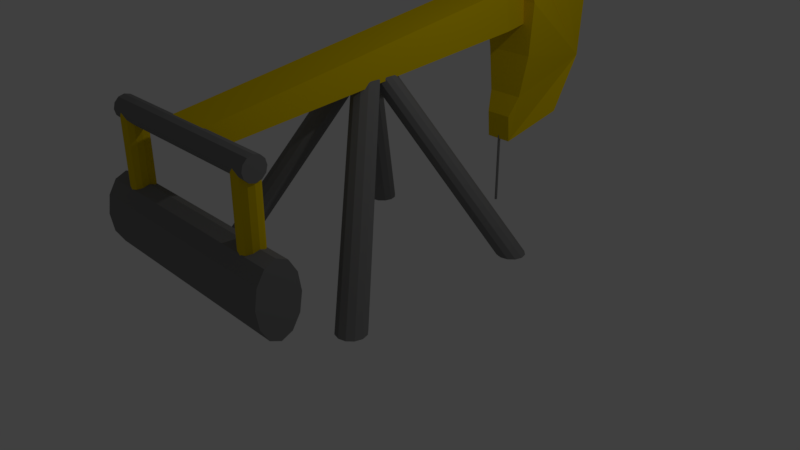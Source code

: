 # Source: oil_drill.blend  (saved by Blender 2.78.0; exported with 4.5.12 LTS)
import bpy
from mathutils import Matrix  # noqa: F401  (used for matrix-valued properties, if any)

bpy.ops.wm.read_factory_settings(use_empty=True)
scene = bpy.context.scene
scene.name = 'Scene'

# ---- collections
col_collection_1 = bpy.data.collections.new('Collection 1'); scene.collection.children.link(col_collection_1)

# ---- materials (node trees are filled in below, after node groups)
mat_oil_drill_base = bpy.data.materials.new('Oil_Drill_Base')
mat_oil_drill_base.alpha_threshold = 0.0
mat_oil_drill_base.use_transparent_shadow = False
mat_oil_drill_base.diffuse_color = (0.214, 0.214, 0.214, 1.0)
mat_oil_drill_base.roughness = 0.5
mat_oil_drill_base.line_color = (0.0, 0.0, 0.0, 1.0)
mat_oil_drill_yellow = bpy.data.materials.new('Oil_Drill_Yellow')
mat_oil_drill_yellow.alpha_threshold = 0.0
mat_oil_drill_yellow.use_transparent_shadow = False
mat_oil_drill_yellow.diffuse_color = (0.8, 0.5796, 0.0, 1.0)
mat_oil_drill_yellow.roughness = 0.5

# ---- material node trees

# ---- world
world_world = bpy.data.worlds.new('World'); scene.world = world_world
world_world.color = (0.05088, 0.05088, 0.05088)
world_world.use_sun_shadow = False
world_world.sun_shadow_jitter_overblur = 0.0
world_world.cycles.sampling_method = 'MANUAL'

# ---- cameras
cam_camera = bpy.data.cameras.new('Camera')
cam_camera.clip_end = 100.0
cam_camera.lens = 35.0
cam_camera.sensor_width = 32.0
cam_camera.sensor_height = 18.0
cam_camera.ortho_scale = 7.314
cam_camera.dof.focus_distance = 0.0
cam_camera.dof.aperture_fstop = 128.0

# ---- lights
light_lamp = bpy.data.lights.new('Lamp', 'POINT')
light_lamp.transmission_factor = 0.0
light_lamp.cutoff_distance = 30.0
light_lamp.energy = 100.0
light_lamp.shadow_buffer_clip_start = 1.001
light_lamp.shadow_soft_size = 0.1
light_lamp.shadow_maximum_resolution = 0.006
light_lamp.use_absolute_resolution = True

# ---- meshes
me_cube = bpy.data.meshes.new('Cube')
me_cube.from_pydata([(1.225, -1.154, 0.0), (1.13, -1.18, 0.0), (1.06, -1.25, 0.0), (1.034, -1.345, 0.0), (1.06, -1.44, 0.0), (1.13, -1.51, 0.0), (1.225, -1.535, 0.0), (1.32, -1.51, 0.0), (1.39, -1.44, 0.0), (1.416, -1.345, 0.0), (1.39, -1.25, 0.0), (1.32, -1.18, 0.0), (0.1367, 0.0493, 2.39), (0.05152, 0.02648, 2.39), (-0.01083, -0.03587, 2.39), (-0.03365, -0.121, 2.39), (-0.01083, -0.2062, 2.39), (0.05152, -0.2686, 2.39), (0.1367, -0.2914, 2.39), (0.2219, -0.2686, 2.39), (0.2842, -0.2062, 2.39), (0.307, -0.121, 2.39), (0.2842, -0.03587, 2.39), (0.2219, 0.02648, 2.39), (-1.225, -1.154, 0.0), (-1.13, -1.18, 0.0), (-1.06, -1.25, 0.0), (-1.034, -1.345, 0.0), (-1.06, -1.44, 0.0), (-1.13, -1.51, 0.0), (-1.225, -1.535, 0.0), (-1.32, -1.51, 0.0), (-1.39, -1.44, 0.0), (-1.416, -1.345, 0.0), (-1.39, -1.25, 0.0), (-1.32, -1.18, 0.0), (-0.1367, 0.0493, 2.39), (-0.05152, 0.02648, 2.39), (0.01083, -0.03587, 2.39), (0.03365, -0.121, 2.39), (0.01083, -0.2062, 2.39), (-0.05152, -0.2686, 2.39), (-0.1367, -0.2914, 2.39), (-0.2219, -0.2686, 2.39), (-0.2842, -0.2062, 2.39), (-0.307, -0.121, 2.39), (-0.2842, -0.03587, 2.39), (-0.2219, 0.02648, 2.39), (1.225, 1.154, 0.0), (1.13, 1.18, 0.0), (1.06, 1.25, 0.0), (1.034, 1.345, 0.0), (1.06, 1.44, 0.0), (1.13, 1.51, 0.0), (1.225, 1.535, 0.0), (1.32, 1.51, 0.0), (1.39, 1.44, 0.0), (1.416, 1.345, 0.0), (1.39, 1.25, 0.0), (1.32, 1.18, 0.0), (0.1367, -0.0493, 2.39), (0.05152, -0.02648, 2.39), (-0.01083, 0.03587, 2.39), (-0.03365, 0.121, 2.39), (-0.01083, 0.2062, 2.39), (0.05152, 0.2686, 2.39), (0.1367, 0.2914, 2.39), (0.2219, 0.2686, 2.39), (0.2842, 0.2062, 2.39), (0.307, 0.121, 2.39), (0.2842, 0.03587, 2.39), (0.2219, -0.02648, 2.39), (-1.225, 1.154, 0.0), (-1.13, 1.18, 0.0), (-1.06, 1.25, 0.0), (-1.034, 1.345, 0.0), (-1.06, 1.44, 0.0), (-1.13, 1.51, 0.0), (-1.225, 1.535, 0.0), (-1.32, 1.51, 0.0), (-1.39, 1.44, 0.0), (-1.416, 1.345, 0.0), (-1.39, 1.25, 0.0), (-1.32, 1.18, 0.0), (-0.1367, -0.0493, 2.39), (-0.05152, -0.02648, 2.39), (0.01083, 0.03587, 2.39), (0.03365, 0.121, 2.39), (0.01083, 0.2062, 2.39), (-0.05152, 0.2686, 2.39), (-0.1367, 0.2914, 2.39), (-0.2219, 0.2686, 2.39), (-0.2842, 0.2062, 2.39), (-0.307, 0.121, 2.39), (-0.2842, 0.03587, 2.39), (-0.2219, -0.02648, 2.39), (-0.2343, 2.609, 2.592), (0.2343, 2.609, 2.592), (-0.2343, 2.536, 3.167), (0.2343, 2.536, 3.167), (-0.2897, -2.315, 2.123), (0.2897, -2.315, 2.123), (-0.2897, -2.389, 2.377), (0.2897, -2.389, 2.377), (-1.214, -2.278, 2.25), (1.214, -2.278, 2.25), (-1.214, -2.297, 2.179), (1.214, -2.297, 2.179), (-1.214, -2.35, 2.126), (1.214, -2.35, 2.126), (-1.214, -2.422, 2.107), (1.214, -2.422, 2.107), (-1.214, -2.493, 2.126), (1.214, -2.493, 2.126), (-1.214, -2.546, 2.179), (1.214, -2.546, 2.179), (-1.214, -2.565, 2.25), (1.214, -2.565, 2.25), (-1.214, -2.546, 2.322), (1.214, -2.546, 2.322), (-1.214, -2.493, 2.375), (1.214, -2.493, 2.375), (-1.214, -2.422, 2.394), (1.214, -2.422, 2.394), (-1.214, -2.35, 2.375), (1.214, -2.35, 2.375), (-1.214, -2.297, 2.322), (1.214, -2.297, 2.322), (-1.058, -2.278, 2.249), (-1.058, -2.278, 1.285), (-1.13, -2.297, 2.249), (-1.13, -2.297, 1.285), (-1.182, -2.35, 2.249), (-1.182, -2.35, 1.285), (-1.202, -2.422, 2.249), (-1.202, -2.422, 1.285), (-1.182, -2.493, 2.249), (-1.182, -2.493, 1.285), (-1.13, -2.546, 2.249), (-1.13, -2.546, 1.285), (-1.058, -2.565, 2.249), (-1.058, -2.565, 1.285), (-0.9863, -2.546, 2.249), (-0.9863, -2.546, 1.285), (-0.9337, -2.493, 2.249), (-0.9337, -2.493, 1.285), (-0.9145, -2.422, 2.249), (-0.9145, -2.422, 1.285), (-0.9337, -2.35, 2.249), (-0.9337, -2.35, 1.285), (-0.9863, -2.297, 2.249), (-0.9863, -2.297, 1.285), (1.058, -2.278, 2.249), (1.058, -2.278, 1.285), (1.13, -2.297, 2.249), (1.13, -2.297, 1.285), (1.182, -2.35, 2.249), (1.182, -2.35, 1.285), (1.202, -2.422, 2.249), (1.202, -2.422, 1.285), (1.182, -2.493, 2.249), (1.182, -2.493, 1.285), (1.13, -2.546, 2.249), (1.13, -2.546, 1.285), (1.058, -2.565, 2.249), (1.058, -2.565, 1.285), (0.9863, -2.546, 2.249), (0.9863, -2.546, 1.285), (0.9337, -2.493, 2.249), (0.9337, -2.493, 1.285), (0.9145, -2.422, 2.249), (0.9145, -2.422, 1.285), (0.9337, -2.35, 2.249), (0.9337, -2.35, 1.285), (0.9863, -2.297, 2.249), (0.9863, -2.297, 1.285), (-1.455, -2.144, 0.9542), (1.455, -2.144, 0.9542), (-1.455, -2.181, 0.7234), (1.455, -2.181, 0.7234), (-1.455, -2.283, 0.5544), (1.455, -2.283, 0.5544), (-1.455, -2.422, 0.4926), (1.455, -2.422, 0.4926), (-1.455, -2.56, 0.5544), (1.455, -2.56, 0.5544), (-1.455, -2.662, 0.7234), (1.455, -2.662, 0.7234), (-1.455, -2.699, 0.9542), (1.455, -2.699, 0.9542), (-1.455, -2.662, 1.185), (1.455, -2.662, 1.185), (-1.455, -2.56, 1.354), (1.455, -2.56, 1.354), (-1.455, -2.422, 1.416), (1.455, -2.422, 1.416), (-1.455, -2.283, 1.354), (1.455, -2.283, 1.354), (-1.455, -2.181, 1.185), (1.455, -2.181, 1.185), (4.762e-09, 3.608, 2.936), (9.519e-08, 3.285, 3.787), (9.519e-08, 2.668, 4.348), (-7.01e-09, 1.922, 4.469), (-2.481e-09, 2.421, 1.31), (4.172e-08, 2.236, 4.023), (5.749e-08, 2.402, 3.569), (9.599e-09, 2.526, 2.887), (-2.481e-09, 2.073, 4.127), (-7.01e-09, 2.452, 0.9432), (-1.332e-08, 3.127, 1.294), (-1.332e-08, 3.55, 2.024), (-2.584e-09, 2.537, 1.583), (-2.72e-09, 2.576, 2.16), (0.4193, 3.285, 3.787), (0.4193, 3.608, 2.936), (0.4193, 2.668, 4.348), (0.1812, 1.922, 4.469), (0.4193, 2.526, 2.887), (0.3381, 2.576, 2.16), (0.2488, 2.537, 1.583), (0.2488, 2.236, 4.023), (0.3381, 2.402, 3.569), (0.1812, 2.421, 1.31), (0.1812, 2.073, 4.127), (0.4193, 3.127, 1.294), (0.1812, 2.452, 0.9432), (0.4193, 3.55, 2.024), (-9.172e-09, 3.608, 2.936), (-9.96e-08, 3.285, 3.787), (-9.96e-08, 2.668, 4.348), (2.6e-09, 1.922, 4.469), (-1.929e-09, 2.421, 1.31), (-4.613e-08, 2.236, 4.023), (-6.19e-08, 2.402, 3.569), (-1.401e-08, 2.526, 2.887), (-1.929e-09, 2.073, 4.127), (2.6e-09, 2.452, 0.9432), (8.914e-09, 3.127, 1.294), (8.914e-09, 3.55, 2.024), (-1.826e-09, 2.537, 1.583), (-1.69e-09, 2.576, 2.16), (-0.4193, 3.285, 3.787), (-0.4193, 3.608, 2.936), (-0.4193, 2.668, 4.348), (-0.1812, 1.922, 4.469), (-0.4193, 2.526, 2.887), (-0.3381, 2.576, 2.16), (-0.2488, 2.537, 1.583), (-0.2488, 2.236, 4.023), (-0.3381, 2.402, 3.569), (-0.1812, 2.421, 1.31), (-0.1812, 2.073, 4.127), (-0.4193, 3.127, 1.294), (-0.1812, 2.452, 0.9432), (-0.4193, 3.55, 2.024), (-0.2897, 2.121, 3.1), (0.2897, 2.121, 3.1), (0.2897, 2.195, 2.552), (-0.2897, 2.195, 2.552), (1.091e-08, 2.483, 0.0), (-0.009152, 2.481, 0.0), (-0.01585, 2.474, 0.0), (-0.0183, 2.465, 0.0), (-0.01585, 2.456, 0.0), (-0.009152, 2.449, 0.0), (2.183e-09, 2.447, 0.0), (0.009152, 2.449, 0.0), (0.01585, 2.456, 0.0), (0.0183, 2.465, 0.0), (0.01585, 2.474, 0.0), (0.009152, 2.481, 0.0), (1.091e-08, 2.483, 1.011), (-0.009152, 2.481, 1.011), (-0.01585, 2.474, 1.011), (-0.0183, 2.465, 1.011), (-0.01585, 2.456, 1.011), (-0.009152, 2.449, 1.011), (2.183e-09, 2.447, 1.011), (0.009152, 2.449, 1.011), (0.01585, 2.456, 1.011), (0.0183, 2.465, 1.011), (0.01585, 2.474, 1.011), (0.009152, 2.481, 1.011)], [], [(1, 0, 11, 10, 9, 8, 7, 6, 5, 4, 3, 2), (13, 14, 15, 16, 17, 18, 19, 20, 21, 22, 23, 12), (3, 4, 16, 15), (10, 11, 23, 22), (0, 1, 13, 12), (7, 8, 20, 19), (4, 5, 17, 16), (11, 0, 12, 23), (1, 2, 14, 13), (8, 9, 21, 20), (5, 6, 18, 17), (2, 3, 15, 14), (9, 10, 22, 21), (6, 7, 19, 18), (25, 26, 27, 28, 29, 30, 31, 32, 33, 34, 35, 24), (37, 36, 47, 46, 45, 44, 43, 42, 41, 40, 39, 38), (27, 39, 40, 28), (34, 46, 47, 35), (24, 36, 37, 25), (31, 43, 44, 32), (28, 40, 41, 29), (35, 47, 36, 24), (25, 37, 38, 26), (32, 44, 45, 33), (29, 41, 42, 30), (26, 38, 39, 27), (33, 45, 46, 34), (30, 42, 43, 31), (49, 50, 51, 52, 53, 54, 55, 56, 57, 58, 59, 48), (61, 60, 71, 70, 69, 68, 67, 66, 65, 64, 63, 62), (51, 63, 64, 52), (58, 70, 71, 59), (48, 60, 61, 49), (55, 67, 68, 56), (52, 64, 65, 53), (59, 71, 60, 48), (49, 61, 62, 50), (56, 68, 69, 57), (53, 65, 66, 54), (50, 62, 63, 51), (57, 69, 70, 58), (54, 66, 67, 55), (73, 72, 83, 82, 81, 80, 79, 78, 77, 76, 75, 74), (85, 86, 87, 88, 89, 90, 91, 92, 93, 94, 95, 84), (75, 76, 88, 87), (82, 83, 95, 94), (72, 73, 85, 84), (79, 80, 92, 91), (76, 77, 89, 88), (83, 72, 84, 95), (73, 74, 86, 85), (80, 81, 93, 92), (77, 78, 90, 89), (74, 75, 87, 86), (81, 82, 94, 93), (78, 79, 91, 90), (96, 98, 99, 97), (100, 101, 103, 102), (257, 256, 102, 103), (259, 258, 101, 100), (258, 257, 103, 101), (256, 259, 100, 102), (104, 105, 107, 106), (106, 107, 109, 108), (108, 109, 111, 110), (110, 111, 113, 112), (112, 113, 115, 114), (114, 115, 117, 116), (116, 117, 119, 118), (118, 119, 121, 120), (120, 121, 123, 122), (122, 123, 125, 124), (107, 105, 127, 125, 123, 121, 119, 117, 115, 113, 111, 109), (124, 125, 127, 126), (126, 127, 105, 104), (104, 106, 108, 110, 112, 114, 116, 118, 120, 122, 124, 126), (128, 129, 131, 130), (130, 131, 133, 132), (132, 133, 135, 134), (134, 135, 137, 136), (136, 137, 139, 138), (138, 139, 141, 140), (140, 141, 143, 142), (142, 143, 145, 144), (144, 145, 147, 146), (146, 147, 149, 148), (131, 129, 151, 149, 147, 145, 143, 141, 139, 137, 135, 133), (148, 149, 151, 150), (150, 151, 129, 128), (128, 130, 132, 134, 136, 138, 140, 142, 144, 146, 148, 150), (152, 154, 155, 153), (154, 156, 157, 155), (156, 158, 159, 157), (158, 160, 161, 159), (160, 162, 163, 161), (162, 164, 165, 163), (164, 166, 167, 165), (166, 168, 169, 167), (168, 170, 171, 169), (170, 172, 173, 171), (155, 157, 159, 161, 163, 165, 167, 169, 171, 173, 175, 153), (172, 174, 175, 173), (174, 152, 153, 175), (152, 174, 172, 170, 168, 166, 164, 162, 160, 158, 156, 154), (176, 177, 179, 178), (178, 179, 181, 180), (180, 181, 183, 182), (182, 183, 185, 184), (184, 185, 187, 186), (186, 187, 189, 188), (188, 189, 191, 190), (190, 191, 193, 192), (192, 193, 195, 194), (194, 195, 197, 196), (179, 177, 199, 197, 195, 193, 191, 189, 187, 185, 183, 181), (196, 197, 199, 198), (198, 199, 177, 176), (176, 178, 180, 182, 184, 186, 188, 190, 192, 194, 196, 198), (201, 200, 211, 210, 209, 204, 212, 213, 207, 206, 205, 208, 203, 202), (214, 216, 217, 224, 221, 222, 218, 219, 220, 223, 226, 225, 227, 215), (212, 204, 223, 220), (200, 201, 214, 215), (208, 205, 221, 224), (201, 202, 216, 214), (209, 210, 225, 226), (202, 203, 217, 216), (210, 211, 227, 225), (207, 213, 219, 218), (211, 200, 215, 227), (213, 212, 220, 219), (203, 208, 224, 217), (205, 206, 222, 221), (204, 209, 226, 223), (206, 207, 218, 222), (242, 243, 255, 253, 254, 251, 248, 247, 246, 250, 249, 252, 245, 244), (240, 248, 251, 232), (228, 243, 242, 229), (236, 252, 249, 233), (229, 242, 244, 230), (237, 254, 253, 238), (230, 244, 245, 231), (235, 246, 247, 241), (239, 255, 243, 228), (241, 247, 248, 240), (231, 245, 252, 236), (233, 249, 250, 234), (232, 251, 254, 237), (234, 250, 246, 235), (239, 211, 210, 238, 253, 255), (98, 96, 259, 256), (97, 99, 257, 258), (96, 97, 258, 259), (99, 98, 256, 257), (271, 260, 272, 283), (261, 262, 274, 273), (268, 269, 281, 280), (265, 266, 278, 277), (262, 263, 275, 274), (269, 270, 282, 281), (266, 267, 279, 278), (263, 264, 276, 275), (270, 271, 283, 282), (260, 261, 273, 272), (267, 268, 280, 279), (264, 265, 277, 276)])
me_cube.polygons.foreach_set('material_index', [0, 0, 0, 0, 0, 0, 0, 0, 0, 0, 0, 0, 0, 0, 0, 0, 0, 0, 0, 0, 0, 0, 0, 0, 0, 0, 0, 0, 0, 0, 0, 0, 0, 0, 0, 0, 0, 0, 0, 0, 0, 0, 0, 0, 0, 0, 0, 0, 0, 0, 0, 0, 0, 0, 0, 0, 1, 1, 1, 1, 1, 1, 0, 0, 0, 0, 0, 0, 0, 0, 0, 0, 0, 0, 0, 0, 1, 1, 1, 1, 1, 1, 1, 1, 1, 1, 1, 1, 1, 1, 1, 1, 1, 1, 1, 1, 1, 1, 1, 1, 1, 1, 1, 1, 0, 0, 0, 0, 0, 0, 0, 0, 0, 0, 0, 0, 0, 0, 1, 1, 1, 1, 1, 1, 1, 1, 1, 1, 1, 1, 1, 1, 1, 1, 1, 1, 1, 1, 1, 1, 1, 1, 1, 1, 1, 1, 1, 1, 1, 1, 1, 1, 1, 0, 0, 0, 0, 0, 0, 0, 0, 0, 0, 0, 0])
_uv = me_cube.uv_layers.new(name='UVMap')
_uv.uv.foreach_set('vector', [0.4487, 0.5981, 0.4487, 0.5863, 0.4541, 0.5759, 0.4635, 0.5696, 0.4743, 0.5692, 0.4836, 0.5747, 0.489, 0.5847, 0.489, 0.5965, 0.4836, 0.6069, 0.4743, 0.6132, 0.4635, 0.6136, 0.4541, 0.6081, 0.5946, 0.4996, 0.6031, 0.5007, 0.6078, 0.505, 0.6075, 0.5114, 0.6024, 0.5183, 0.5937, 0.5237, 0.5839, 0.5263, 0.5755, 0.5252, 0.5707, 0.5209, 0.571, 0.5144, 0.5761, 0.5076, 0.5848, 0.5022, 0.6726, 0.6102, 0.6826, 0.6048, 0.6833, 0.934, 0.6744, 0.9388, 0.9447, 0.3246, 0.9376, 0.3209, 0.9405, 0.0005862, 0.9469, 0.003873, 0.9241, 0.7796, 0.9129, 0.7769, 0.9151, 0.4382, 0.9251, 0.4406, 0.5871, 0.8732, 0.5776, 0.8721, 0.5755, 0.5252, 0.5839, 0.5263, 0.6826, 0.6048, 0.6897, 0.6006, 0.6897, 0.9303, 0.6833, 0.934, 0.9337, 0.7858, 0.9241, 0.7796, 0.9251, 0.4406, 0.9337, 0.4462, 0.9129, 0.7769, 0.9033, 0.7787, 0.9065, 0.4398, 0.9151, 0.4382, 0.9648, 0.3348, 0.9547, 0.3297, 0.9558, 0.008441, 0.9648, 0.01307, 0.6078, 0.8643, 0.5981, 0.8704, 0.5937, 0.5237, 0.6024, 0.5183, 0.6625, 0.6152, 0.6726, 0.6102, 0.6744, 0.9388, 0.6654, 0.9433, 0.9547, 0.3297, 0.9447, 0.3246, 0.9469, 0.003873, 0.9558, 0.008441, 0.5981, 0.8704, 0.5871, 0.8732, 0.5839, 0.5263, 0.5937, 0.5237, 0.4523, 0.7877, 0.4617, 0.7814, 0.4724, 0.781, 0.4818, 0.7865, 0.4872, 0.7965, 0.4872, 0.8083, 0.4818, 0.8187, 0.4724, 0.825, 0.4617, 0.8255, 0.4523, 0.8199, 0.4469, 0.8099, 0.4469, 0.7981, 0.8255, 0.3742, 0.8156, 0.3717, 0.807, 0.3662, 0.8018, 0.3594, 0.8016, 0.3529, 0.8063, 0.3486, 0.8147, 0.3475, 0.8246, 0.3501, 0.8332, 0.3555, 0.8384, 0.3624, 0.8386, 0.3688, 0.8339, 0.3732, 0.9447, 0.767, 0.9465, 0.443, 0.9555, 0.4478, 0.9547, 0.7724, 0.9735, 0.01133, 0.9756, 0.3264, 0.9689, 0.3296, 0.966, 0.01485, 0.8984, 0.006861, 0.8994, 0.3458, 0.8895, 0.3482, 0.8873, 0.009488, 0.8179, 0.0005862, 0.8147, 0.3475, 0.8063, 0.3486, 0.8085, 0.001745, 0.9547, 0.7724, 0.9555, 0.4478, 0.9622, 0.4514, 0.9622, 0.7764, 0.908, 0.0005862, 0.908, 0.3402, 0.8994, 0.3458, 0.8984, 0.006861, 0.8873, 0.009488, 0.8895, 0.3482, 0.8809, 0.3466, 0.8777, 0.007763, 0.9933, 0.0005862, 0.9933, 0.3168, 0.9845, 0.3218, 0.9835, 0.006108, 0.8386, 0.009497, 0.8332, 0.3555, 0.8246, 0.3501, 0.8289, 0.003424, 0.9348, 0.7617, 0.9377, 0.4382, 0.9465, 0.443, 0.9447, 0.767, 0.9835, 0.006108, 0.9845, 0.3218, 0.9756, 0.3264, 0.9735, 0.01133, 0.8289, 0.003424, 0.8246, 0.3501, 0.8147, 0.3475, 0.8179, 0.0005862, 0.5498, 0.7764, 0.5606, 0.7797, 0.5678, 0.7879, 0.5696, 0.7988, 0.5655, 0.8094, 0.5565, 0.8169, 0.5452, 0.8193, 0.5345, 0.816, 0.5273, 0.8078, 0.5255, 0.797, 0.5296, 0.7864, 0.5385, 0.7788, 0.3619, 0.7928, 0.3619, 0.8032, 0.3588, 0.813, 0.3536, 0.8198, 0.3475, 0.8216, 0.3422, 0.818, 0.3391, 0.81, 0.3391, 0.7996, 0.3422, 0.7897, 0.3475, 0.783, 0.3536, 0.7812, 0.3588, 0.7848, 0.9193, 0.3337, 0.9211, 0.005081, 0.93, 0.009849, 0.9293, 0.3391, 0.6983, 0.6113, 0.7005, 0.9353, 0.6938, 0.9389, 0.6909, 0.6154, 0.5385, 0.7788, 0.5499, 0.5018, 0.56, 0.4996, 0.5498, 0.7764, 0.8931, 0.7955, 0.894, 0.446, 0.9021, 0.4457, 0.9021, 0.7952, 0.9293, 0.3391, 0.93, 0.009849, 0.9364, 0.01361, 0.9364, 0.3433, 0.5296, 0.7864, 0.5419, 0.5085, 0.5499, 0.5018, 0.5385, 0.7788, 0.5498, 0.7764, 0.56, 0.4996, 0.5696, 0.5026, 0.5606, 0.7797, 0.7182, 0.6006, 0.7182, 0.9257, 0.7094, 0.9305, 0.7084, 0.6059, 0.8723, 0.7868, 0.8754, 0.4382, 0.8843, 0.4433, 0.8821, 0.7925, 0.9092, 0.3287, 0.9121, 0.0005862, 0.9211, 0.005081, 0.9193, 0.3337, 0.7084, 0.6059, 0.7094, 0.9305, 0.7005, 0.9353, 0.6983, 0.6113, 0.8821, 0.7925, 0.8843, 0.4433, 0.894, 0.446, 0.8931, 0.7955, 0.8203, 0.4811, 0.809, 0.4787, 0.8001, 0.4712, 0.7959, 0.4606, 0.7977, 0.4497, 0.805, 0.4416, 0.8157, 0.4382, 0.827, 0.4407, 0.8359, 0.4482, 0.8401, 0.4588, 0.8383, 0.4696, 0.831, 0.4778, 0.8243, 0.4042, 0.8213, 0.4122, 0.816, 0.4158, 0.8099, 0.414, 0.8046, 0.4072, 0.8016, 0.3974, 0.8016, 0.387, 0.8046, 0.379, 0.8099, 0.3754, 0.816, 0.3772, 0.8213, 0.3839, 0.8243, 0.3938, 0.9734, 0.447, 0.9834, 0.4419, 0.9842, 0.7632, 0.9753, 0.7678, 0.008073, 0.9887, 0.0005862, 0.9852, 0.003498, 0.6705, 0.01019, 0.6736, 0.809, 0.4787, 0.8203, 0.4811, 0.8305, 0.7579, 0.8203, 0.7558, 0.862, 0.4382, 0.8711, 0.4386, 0.8711, 0.788, 0.863, 0.7877, 0.9834, 0.4419, 0.9905, 0.4382, 0.9905, 0.7599, 0.9842, 0.7632, 0.8001, 0.4712, 0.809, 0.4787, 0.8203, 0.7558, 0.8124, 0.749, 0.8203, 0.4811, 0.831, 0.4778, 0.8401, 0.755, 0.8305, 0.7579, 0.02795, 0.9994, 0.01809, 0.9939, 0.01914, 0.6783, 0.02795, 0.6832, 0.8412, 0.4469, 0.8511, 0.4413, 0.8532, 0.7905, 0.8444, 0.7955, 0.9633, 0.4523, 0.9734, 0.447, 0.9753, 0.7678, 0.9662, 0.7725, 0.01809, 0.9939, 0.008073, 0.9887, 0.01019, 0.6736, 0.01914, 0.6783, 0.8511, 0.4413, 0.862, 0.4382, 0.863, 0.7877, 0.8532, 0.7905, 0.57, 0.3513, 0.57, 0.4168, 0.5147, 0.4168, 0.5147, 0.3513, 0.732, 0.0005863, 0.8004, 0.0005862, 0.8004, 0.02062, 0.732, 0.02062, 0.8004, 0.402, 0.732, 0.402, 0.732, 0.02062, 0.8004, 0.02062, 0.04468, 0.568, 0.04468, 0.4996, 0.5243, 0.4996, 0.5243, 0.568, 0.6656, 0.05256, 0.7308, 0.05084, 0.7308, 0.5994, 0.6998, 0.5956, 0.5491, 0.4314, 0.5495, 0.4965, 0.005463, 0.4792, 0.0005862, 0.4483, 0.4884, 0.9623, 0.4884, 0.6705, 0.4963, 0.6705, 0.4963, 0.9623, 0.4963, 0.9623, 0.4963, 0.6705, 0.505, 0.6705, 0.505, 0.9623, 0.505, 0.9623, 0.505, 0.6705, 0.5122, 0.6705, 0.5122, 0.9623, 0.4213, 0.6705, 0.4213, 0.9623, 0.4126, 0.9623, 0.4126, 0.6705, 0.4126, 0.6705, 0.4126, 0.9623, 0.4045, 0.9623, 0.4045, 0.6705, 0.2439, 0.6705, 0.2439, 0.9623, 0.2382, 0.9623, 0.2382, 0.6705, 0.2382, 0.6705, 0.2382, 0.9623, 0.23, 0.9623, 0.23, 0.6705, 0.23, 0.6705, 0.23, 0.9623, 0.2213, 0.9623, 0.2213, 0.6705, 0.2213, 0.6705, 0.2213, 0.9623, 0.2146, 0.9623, 0.2146, 0.6705, 0.3735, 0.9623, 0.3735, 0.6705, 0.3794, 0.6705, 0.3794, 0.9623, 0.4902, 0.5903, 0.4902, 0.5814, 0.4946, 0.5736, 0.5021, 0.5692, 0.5109, 0.5692, 0.5185, 0.5736, 0.5229, 0.5814, 0.5229, 0.5903, 0.5185, 0.598, 0.5109, 0.6025, 0.5021, 0.6025, 0.4946, 0.598, 0.3794, 0.9623, 0.3794, 0.6705, 0.3877, 0.6705, 0.3877, 0.9623, 0.3877, 0.9623, 0.3877, 0.6705, 0.3963, 0.6705, 0.3963, 0.9623, 0.5831, 0.3846, 0.5755, 0.3802, 0.5712, 0.3724, 0.5712, 0.3635, 0.5755, 0.3558, 0.5831, 0.3513, 0.5919, 0.3513, 0.5995, 0.3558, 0.6038, 0.3635, 0.6038, 0.3724, 0.5995, 0.3802, 0.5919, 0.3846, 0.1334, 0.847, 0.03029, 0.847, 0.03135, 0.8385, 0.1345, 0.8385, 0.1345, 0.7216, 0.1345, 0.8373, 0.1283, 0.837, 0.1283, 0.7213, 0.1283, 0.7213, 0.1283, 0.837, 0.1198, 0.8369, 0.1198, 0.7211, 0.1198, 0.7211, 0.1198, 0.8369, 0.1113, 0.837, 0.1113, 0.7213, 0.1113, 0.7213, 0.1113, 0.837, 0.1051, 0.8373, 0.1051, 0.7216, 0.03826, 0.8164, 0.046, 0.7217, 0.05455, 0.7211, 0.0468, 0.8158, 0.0468, 0.8158, 0.05455, 0.7211, 0.06288, 0.7232, 0.05514, 0.8179, 0.7959, 0.875, 0.7959, 0.7591, 0.8023, 0.7591, 0.8023, 0.875, 0.8023, 0.875, 0.8023, 0.7591, 0.8108, 0.7591, 0.8108, 0.875, 0.8108, 0.875, 0.8108, 0.7591, 0.8192, 0.7591, 0.8192, 0.875, 0.5712, 0.4076, 0.5712, 0.3987, 0.5752, 0.3909, 0.5823, 0.3861, 0.5904, 0.3858, 0.5974, 0.3899, 0.6015, 0.3975, 0.6015, 0.4064, 0.5974, 0.4142, 0.5904, 0.4189, 0.5823, 0.4193, 0.5752, 0.4151, 0.8192, 0.875, 0.8192, 0.7591, 0.8253, 0.7591, 0.8253, 0.875, 0.1345, 0.8554, 0.03135, 0.8554, 0.03029, 0.847, 0.1334, 0.847, 0.0452, 0.8355, 0.03686, 0.8335, 0.03098, 0.8294, 0.02912, 0.8243, 0.03178, 0.8195, 0.03826, 0.8164, 0.0468, 0.8158, 0.05514, 0.8179, 0.06102, 0.822, 0.06288, 0.8271, 0.06022, 0.8318, 0.05375, 0.8349, 0.431, 0.8841, 0.4225, 0.8852, 0.4225, 0.782, 0.431, 0.781, 0.1955, 0.8371, 0.1895, 0.837, 0.1895, 0.7211, 0.1955, 0.7211, 0.1895, 0.837, 0.1811, 0.837, 0.1811, 0.7211, 0.1895, 0.7211, 0.1811, 0.837, 0.1725, 0.837, 0.1725, 0.7211, 0.1811, 0.7211, 0.1725, 0.837, 0.1662, 0.8371, 0.1662, 0.7211, 0.1725, 0.7211, 0.621, 0.7223, 0.6295, 0.7229, 0.6373, 0.8176, 0.6287, 0.817, 0.6295, 0.7229, 0.6379, 0.7208, 0.6456, 0.8156, 0.6373, 0.8176, 0.1356, 0.7216, 0.1418, 0.7213, 0.1418, 0.837, 0.1356, 0.8373, 0.1418, 0.7213, 0.1503, 0.7211, 0.1503, 0.8369, 0.1418, 0.837, 0.1503, 0.7211, 0.1588, 0.7213, 0.1588, 0.837, 0.1503, 0.8369, 0.338, 0.803, 0.3339, 0.8105, 0.3269, 0.8146, 0.3187, 0.8143, 0.3117, 0.8096, 0.3076, 0.8017, 0.3076, 0.7928, 0.3117, 0.7853, 0.3187, 0.7812, 0.3269, 0.7815, 0.3339, 0.7862, 0.338, 0.7941, 0.1588, 0.7213, 0.165, 0.7216, 0.165, 0.8373, 0.1588, 0.837, 0.4394, 0.8852, 0.431, 0.8841, 0.431, 0.781, 0.4394, 0.782, 0.6279, 0.7032, 0.6365, 0.7038, 0.643, 0.7069, 0.6456, 0.7116, 0.6438, 0.7167, 0.6379, 0.7208, 0.6295, 0.7229, 0.621, 0.7223, 0.6145, 0.7192, 0.6119, 0.7145, 0.6137, 0.7094, 0.6196, 0.7052, 0.732, 0.7878, 0.732, 0.4382, 0.7557, 0.4382, 0.7557, 0.7878, 0.7557, 0.7878, 0.7557, 0.4382, 0.7786, 0.4382, 0.7786, 0.7878, 0.7786, 0.7878, 0.7786, 0.4382, 0.7948, 0.4382, 0.7948, 0.7878, 0.8398, 0.3501, 0.8398, 0.0005863, 0.8577, 0.0005863, 0.8577, 0.3501, 0.8577, 0.3501, 0.8577, 0.0005863, 0.8765, 0.0005862, 0.8765, 0.3501, 0.5147, 0.3501, 0.5147, 0.0005863, 0.5345, 0.0005862, 0.5345, 0.3501, 0.5345, 0.3501, 0.5345, 0.0005862, 0.5593, 0.0005863, 0.5593, 0.3501, 0.5593, 0.3501, 0.5593, 0.0005863, 0.5826, 0.0005862, 0.5826, 0.3501, 0.5826, 0.3501, 0.5826, 0.0005862, 0.5979, 0.0005862, 0.5979, 0.3501, 0.5979, 0.3501, 0.5979, 0.0005862, 0.6119, 0.0005863, 0.6119, 0.3501, 0.3076, 0.748, 0.3076, 0.7199, 0.3163, 0.6933, 0.3313, 0.6752, 0.3486, 0.6705, 0.3636, 0.6805, 0.3723, 0.7024, 0.3723, 0.7305, 0.3636, 0.7572, 0.3486, 0.7753, 0.3313, 0.78, 0.3163, 0.77, 0.6119, 0.3501, 0.6119, 0.0005863, 0.6351, 0.0005863, 0.6351, 0.3501, 0.6351, 0.3501, 0.6351, 0.0005863, 0.6613, 0.0005863, 0.6613, 0.3501, 0.4872, 0.7198, 0.4872, 0.7479, 0.4785, 0.7698, 0.4635, 0.7798, 0.4462, 0.7751, 0.4312, 0.7571, 0.4225, 0.7305, 0.4225, 0.7024, 0.4312, 0.6805, 0.4462, 0.6705, 0.4635, 0.6751, 0.4785, 0.6932, 0.3664, 0.323, 0.3436, 0.2163, 0.3664, 0.1091, 0.4286, 0.03017, 0.5135, 0.0005862, 0.5107, 0.04463, 0.4924, 0.07492, 0.4777, 0.1427, 0.4707, 0.2298, 0.4733, 0.3129, 0.4847, 0.3698, 0.5019, 0.3851, 0.5135, 0.4284, 0.4286, 0.4006, 0.02334, 0.1062, 0.0855, 0.02848, 0.1712, 0.0005862, 0.1595, 0.04392, 0.1422, 0.0593, 0.1305, 0.1163, 0.1277, 0.1996, 0.1349, 0.2868, 0.1498, 0.3546, 0.1684, 0.3849, 0.1712, 0.429, 0.0855, 0.3995, 0.02334, 0.3204, 0.0005862, 0.213, 0.3259, 0.6693, 0.291, 0.6693, 0.291, 0.6479, 0.3259, 0.6399, 0.6613, 0.4457, 0.6613, 0.5543, 0.6119, 0.5543, 0.6119, 0.4457, 0.4149, 0.6091, 0.392, 0.6091, 0.392, 0.5797, 0.4149, 0.5877, 0.6613, 0.5543, 0.6613, 0.6482, 0.6119, 0.6482, 0.6119, 0.5543, 0.2135, 0.72, 0.1289, 0.72, 0.1289, 0.6705, 0.2135, 0.6986, 0.6613, 0.6482, 0.6613, 0.702, 0.64, 0.702, 0.6119, 0.6482, 0.1289, 0.72, 0.02912, 0.72, 0.02912, 0.6705, 0.1289, 0.6705, 0.4536, 0.6693, 0.3854, 0.6693, 0.3854, 0.6294, 0.4536, 0.6198, 0.6613, 0.3513, 0.6613, 0.4457, 0.6119, 0.4457, 0.6119, 0.3513, 0.3854, 0.6693, 0.3259, 0.6693, 0.3259, 0.6399, 0.3854, 0.6294, 0.4475, 0.6091, 0.4149, 0.6091, 0.4149, 0.5877, 0.4475, 0.5877, 0.392, 0.6091, 0.3525, 0.6091, 0.3525, 0.5692, 0.392, 0.5797, 0.291, 0.6693, 0.257, 0.6693, 0.257, 0.6479, 0.291, 0.6479, 0.5122, 0.6693, 0.4536, 0.6693, 0.4536, 0.6198, 0.5122, 0.6294, 0.1951, 0.3246, 0.1723, 0.2179, 0.1951, 0.1107, 0.2573, 0.03175, 0.3424, 0.0005862, 0.3397, 0.04463, 0.3212, 0.07537, 0.3065, 0.1438, 0.2995, 0.2314, 0.3021, 0.314, 0.3136, 0.3702, 0.3308, 0.3851, 0.3424, 0.4284, 0.2573, 0.4022, 0.187, 0.6693, 0.187, 0.6399, 0.2219, 0.6479, 0.2219, 0.6693, 0.257, 0.5692, 0.257, 0.6186, 0.1483, 0.6186, 0.1483, 0.5692, 0.104, 0.7835, 0.08258, 0.7835, 0.0746, 0.7606, 0.104, 0.7606, 0.1483, 0.5692, 0.1483, 0.6186, 0.05447, 0.6186, 0.05447, 0.5692, 0.3065, 0.8548, 0.2851, 0.8548, 0.257, 0.7702, 0.3065, 0.7702, 0.05447, 0.5692, 0.05447, 0.6186, 0.0005862, 0.5905, 0.0005862, 0.5692, 0.05921, 0.6693, 0.05921, 0.6198, 0.1274, 0.6294, 0.1274, 0.6693, 0.3513, 0.5692, 0.3513, 0.6186, 0.257, 0.6186, 0.257, 0.5692, 0.1274, 0.6693, 0.1274, 0.6294, 0.187, 0.6399, 0.187, 0.6693, 0.104, 0.8162, 0.08258, 0.8162, 0.08258, 0.7835, 0.104, 0.7835, 0.104, 0.7606, 0.0746, 0.7606, 0.06405, 0.7211, 0.104, 0.7211, 0.2219, 0.6693, 0.2219, 0.6479, 0.2558, 0.6479, 0.2558, 0.6693, 0.0005862, 0.6693, 0.0005862, 0.6294, 0.05921, 0.6198, 0.05921, 0.6693, 0.3065, 0.6705, 0.3065, 0.6705, 0.3065, 0.7702, 0.3065, 0.7702, 0.257, 0.7702, 0.257, 0.6705, 0.5995, 0.4302, 0.5995, 0.4984, 0.5495, 0.4965, 0.5491, 0.4314, 0.6625, 0.002818, 0.7308, 0.0005862, 0.7308, 0.05084, 0.6656, 0.05256, 0.0005862, 0.5615, 0.0005862, 0.5061, 0.04468, 0.4996, 0.04468, 0.568, 0.7939, 0.4371, 0.7386, 0.4371, 0.732, 0.402, 0.8004, 0.402, 0.5207, 0.6038, 0.5218, 0.6037, 0.5218, 0.7117, 0.5207, 0.7119, 0.7194, 0.6006, 0.7202, 0.6007, 0.7202, 0.722, 0.7194, 0.7219, 0.6058, 0.3513, 0.6069, 0.3513, 0.6069, 0.4728, 0.6058, 0.4728, 0.5174, 0.6038, 0.5185, 0.6037, 0.5185, 0.7033, 0.5174, 0.7034, 0.7202, 0.6007, 0.7213, 0.6007, 0.7213, 0.722, 0.7202, 0.722, 0.6069, 0.3513, 0.608, 0.3513, 0.608, 0.4728, 0.6069, 0.4728, 0.5185, 0.6037, 0.5195, 0.6038, 0.5195, 0.7034, 0.5185, 0.7033, 0.7213, 0.6007, 0.7224, 0.6007, 0.7224, 0.722, 0.7213, 0.722, 0.608, 0.3513, 0.6088, 0.3513, 0.6088, 0.4728, 0.608, 0.4728, 0.5218, 0.6037, 0.5229, 0.6038, 0.5229, 0.7119, 0.5218, 0.7117, 0.605, 0.3513, 0.6058, 0.3513, 0.6058, 0.4728, 0.605, 0.4728, 0.7224, 0.6007, 0.7231, 0.6006, 0.7231, 0.7219, 0.7224, 0.722])
me_cube.materials.append(mat_oil_drill_base)
me_cube.materials.append(mat_oil_drill_yellow)
me_cube.use_remesh_preserve_volume = False
me_cube.use_remesh_preserve_attributes = False
me_cube.use_mirror_vertex_groups = False
me_cube.update()

# ---- objects
ob_cube = bpy.data.objects.new('Cube', me_cube)
ob_lamp = bpy.data.objects.new('Lamp', light_lamp)
ob_camera = bpy.data.objects.new('Camera', cam_camera)

# ---- transforms, parenting, visibility, modifiers, constraints
ob_cube.location = (0.0, 0.0, 0.0)
ob_cube.lock_rotations_4d = False
ob_cube.empty_display_type = 'ARROWS'
ob_cube.lineart.crease_threshold = 0.0
ob_lamp.location = (4.076, 1.005, 5.904)
ob_lamp.rotation_euler = (0.6503, 0.05522, 1.866)
ob_lamp.lock_rotations_4d = False
ob_lamp.empty_display_type = 'ARROWS'
ob_lamp.color = (0.0, 0.0, 0.0, 0.0)
ob_lamp.lineart.crease_threshold = 0.0
ob_camera.location = (7.481, -6.508, 5.344)
ob_camera.rotation_euler = (1.109, 0.0, 0.8149)
ob_camera.lock_rotations_4d = False
ob_camera.empty_display_type = 'ARROWS'
ob_camera.color = (0.0, 0.0, 0.0, 0.0)
ob_camera.display_type = 'WIRE'
ob_camera.lineart.crease_threshold = 0.0

# ---- collection membership
col_collection_1.objects.link(ob_cube)
col_collection_1.objects.link(ob_lamp)
col_collection_1.objects.link(ob_camera)

# ---- scene / render settings (as saved in the file)
scene.camera = ob_camera
scene.frame_start = 1; scene.frame_end = 250; scene.frame_set(1)
scene.render.engine = 'BLENDER_EEVEE_NEXT'
scene.render.resolution_percentage = 50
scene.render.dither_intensity = 0.0
scene.cycles.use_denoising = False
scene.cycles.samples = 128
scene.cycles.sampling_pattern = 'TABULATED_SOBOL'
scene.cycles.light_sampling_threshold = 0.0
scene.cycles.use_adaptive_sampling = False
scene.cycles.use_light_tree = False
scene.cycles.blur_glossy = 0.0
scene.cycles.sample_clamp_indirect = 0.0
scene.view_settings.view_transform = 'Standard'
bpy.context.view_layer.update()
